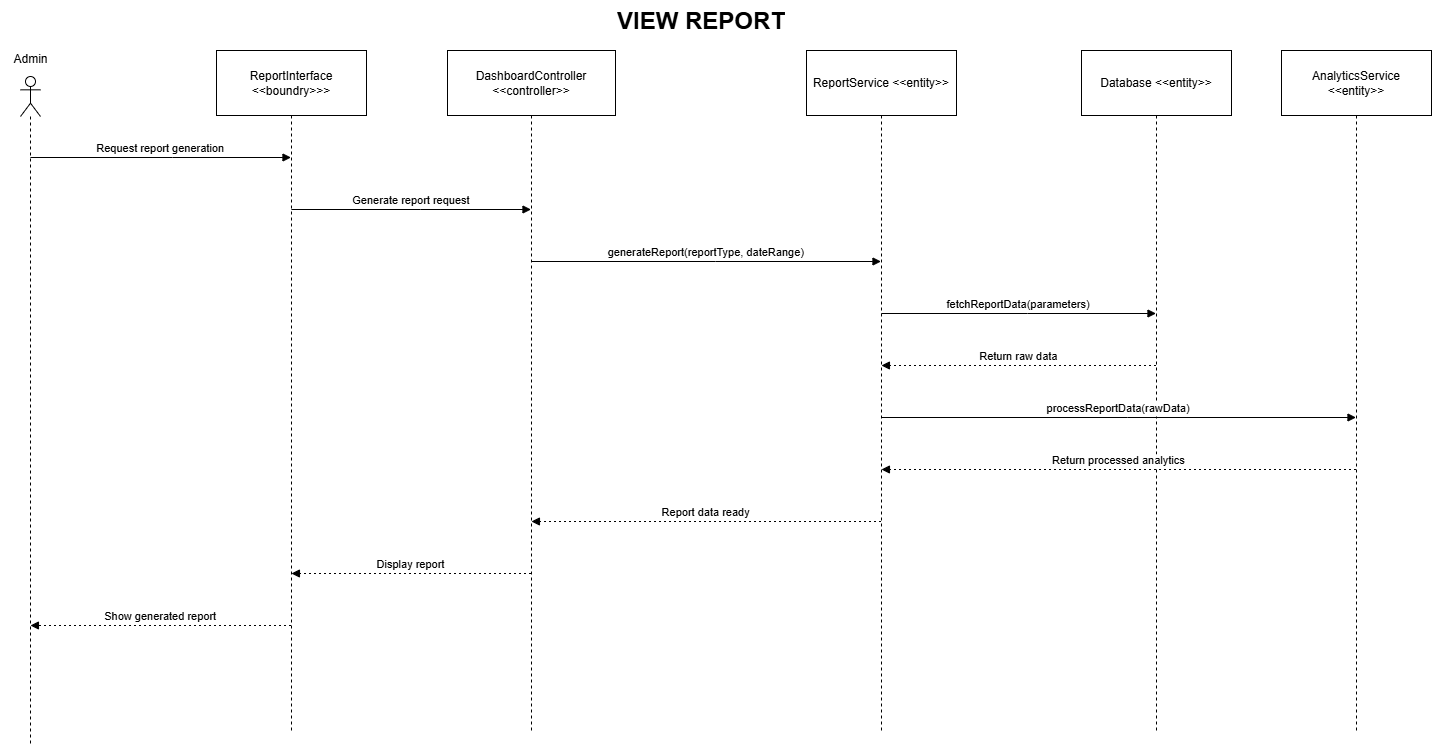

The diagram above was exported from draw.io. Its source (the exported page's mxGraphModel, read from the mxfile embedded in the PNG):
<mxGraphModel dx="951" dy="508" grid="1" gridSize="10" guides="1" tooltips="1" connect="1" arrows="1" fold="1" page="1" pageScale="1" pageWidth="1169" pageHeight="827" math="0" shadow="0">
  <root>
    <mxCell id="0" />
    <mxCell id="1" parent="0" />
    <mxCell id="A-K79pU8TZOtU8raslQg-2" value="ReportInterface &lt;&lt;boundry&gt;&gt;&gt;" style="shape=umlLifeline;perimeter=lifelinePerimeter;whiteSpace=wrap;container=1;dropTarget=0;collapsible=0;recursiveResize=0;outlineConnect=0;portConstraint=eastwest;newEdgeStyle={&quot;edgeStyle&quot;:&quot;elbowEdgeStyle&quot;,&quot;elbow&quot;:&quot;vertical&quot;,&quot;curved&quot;:0,&quot;rounded&quot;:0};size=65;" parent="1" vertex="1">
      <mxGeometry x="386" y="74" width="150" height="680" as="geometry" />
    </mxCell>
    <mxCell id="A-K79pU8TZOtU8raslQg-3" value="DashboardController &lt;&lt;controller&gt;&gt;" style="shape=umlLifeline;perimeter=lifelinePerimeter;whiteSpace=wrap;container=1;dropTarget=0;collapsible=0;recursiveResize=0;outlineConnect=0;portConstraint=eastwest;newEdgeStyle={&quot;edgeStyle&quot;:&quot;elbowEdgeStyle&quot;,&quot;elbow&quot;:&quot;vertical&quot;,&quot;curved&quot;:0,&quot;rounded&quot;:0};size=65;" parent="1" vertex="1">
      <mxGeometry x="617" y="74" width="168" height="680" as="geometry" />
    </mxCell>
    <mxCell id="A-K79pU8TZOtU8raslQg-4" value="ReportService &lt;&lt;entity&gt;&gt;" style="shape=umlLifeline;perimeter=lifelinePerimeter;whiteSpace=wrap;container=1;dropTarget=0;collapsible=0;recursiveResize=0;outlineConnect=0;portConstraint=eastwest;newEdgeStyle={&quot;edgeStyle&quot;:&quot;elbowEdgeStyle&quot;,&quot;elbow&quot;:&quot;vertical&quot;,&quot;curved&quot;:0,&quot;rounded&quot;:0};size=65;" parent="1" vertex="1">
      <mxGeometry x="976" y="74" width="150" height="680" as="geometry" />
    </mxCell>
    <mxCell id="A-K79pU8TZOtU8raslQg-5" value="Database &lt;&lt;entity&gt;&gt;" style="shape=umlLifeline;perimeter=lifelinePerimeter;whiteSpace=wrap;container=1;dropTarget=0;collapsible=0;recursiveResize=0;outlineConnect=0;portConstraint=eastwest;newEdgeStyle={&quot;edgeStyle&quot;:&quot;elbowEdgeStyle&quot;,&quot;elbow&quot;:&quot;vertical&quot;,&quot;curved&quot;:0,&quot;rounded&quot;:0};size=65;" parent="1" vertex="1">
      <mxGeometry x="1251" y="74" width="150" height="680" as="geometry" />
    </mxCell>
    <mxCell id="A-K79pU8TZOtU8raslQg-6" value="AnalyticsService &lt;&lt;entity&gt;&gt;" style="shape=umlLifeline;perimeter=lifelinePerimeter;whiteSpace=wrap;container=1;dropTarget=0;collapsible=0;recursiveResize=0;outlineConnect=0;portConstraint=eastwest;newEdgeStyle={&quot;edgeStyle&quot;:&quot;elbowEdgeStyle&quot;,&quot;elbow&quot;:&quot;vertical&quot;,&quot;curved&quot;:0,&quot;rounded&quot;:0};size=65;" parent="1" vertex="1">
      <mxGeometry x="1451" y="74" width="150" height="680" as="geometry" />
    </mxCell>
    <mxCell id="A-K79pU8TZOtU8raslQg-7" value="Request report generation" style="verticalAlign=bottom;edgeStyle=elbowEdgeStyle;elbow=vertical;curved=0;rounded=0;endArrow=block;" parent="1" source="QJTMqkHWUVHlbk5A59cy-1" target="A-K79pU8TZOtU8raslQg-2" edge="1">
      <mxGeometry relative="1" as="geometry">
        <Array as="points">
          <mxPoint x="342" y="181" />
        </Array>
        <mxPoint x="204.5" y="181" as="sourcePoint" />
      </mxGeometry>
    </mxCell>
    <mxCell id="A-K79pU8TZOtU8raslQg-8" value="Generate report request" style="verticalAlign=bottom;edgeStyle=elbowEdgeStyle;elbow=vertical;curved=0;rounded=0;endArrow=block;" parent="1" source="A-K79pU8TZOtU8raslQg-2" target="A-K79pU8TZOtU8raslQg-3" edge="1">
      <mxGeometry relative="1" as="geometry">
        <Array as="points">
          <mxPoint x="590" y="233" />
        </Array>
      </mxGeometry>
    </mxCell>
    <mxCell id="A-K79pU8TZOtU8raslQg-9" value="generateReport(reportType, dateRange)" style="verticalAlign=bottom;edgeStyle=elbowEdgeStyle;elbow=vertical;curved=0;rounded=0;endArrow=block;" parent="1" source="A-K79pU8TZOtU8raslQg-3" target="A-K79pU8TZOtU8raslQg-4" edge="1">
      <mxGeometry relative="1" as="geometry">
        <Array as="points">
          <mxPoint x="885" y="285" />
        </Array>
      </mxGeometry>
    </mxCell>
    <mxCell id="A-K79pU8TZOtU8raslQg-10" value="fetchReportData(parameters)" style="verticalAlign=bottom;edgeStyle=elbowEdgeStyle;elbow=vertical;curved=0;rounded=0;endArrow=block;" parent="1" source="A-K79pU8TZOtU8raslQg-4" target="A-K79pU8TZOtU8raslQg-5" edge="1">
      <mxGeometry relative="1" as="geometry">
        <Array as="points">
          <mxPoint x="1197" y="337" />
        </Array>
      </mxGeometry>
    </mxCell>
    <mxCell id="A-K79pU8TZOtU8raslQg-11" value="Return raw data" style="verticalAlign=bottom;edgeStyle=elbowEdgeStyle;elbow=vertical;curved=0;rounded=0;dashed=1;dashPattern=2 3;endArrow=block;" parent="1" source="A-K79pU8TZOtU8raslQg-5" target="A-K79pU8TZOtU8raslQg-4" edge="1">
      <mxGeometry relative="1" as="geometry">
        <Array as="points">
          <mxPoint x="1200" y="389" />
        </Array>
      </mxGeometry>
    </mxCell>
    <mxCell id="A-K79pU8TZOtU8raslQg-12" value="processReportData(rawData)" style="verticalAlign=bottom;edgeStyle=elbowEdgeStyle;elbow=vertical;curved=0;rounded=0;endArrow=block;" parent="1" source="A-K79pU8TZOtU8raslQg-4" target="A-K79pU8TZOtU8raslQg-6" edge="1">
      <mxGeometry relative="1" as="geometry">
        <Array as="points">
          <mxPoint x="1297" y="441" />
        </Array>
      </mxGeometry>
    </mxCell>
    <mxCell id="A-K79pU8TZOtU8raslQg-13" value="Return processed analytics" style="verticalAlign=bottom;edgeStyle=elbowEdgeStyle;elbow=vertical;curved=0;rounded=0;dashed=1;dashPattern=2 3;endArrow=block;" parent="1" source="A-K79pU8TZOtU8raslQg-6" target="A-K79pU8TZOtU8raslQg-4" edge="1">
      <mxGeometry relative="1" as="geometry">
        <Array as="points">
          <mxPoint x="1300" y="493" />
        </Array>
      </mxGeometry>
    </mxCell>
    <mxCell id="A-K79pU8TZOtU8raslQg-14" value="Report data ready" style="verticalAlign=bottom;edgeStyle=elbowEdgeStyle;elbow=vertical;curved=0;rounded=0;dashed=1;dashPattern=2 3;endArrow=block;" parent="1" source="A-K79pU8TZOtU8raslQg-4" target="A-K79pU8TZOtU8raslQg-3" edge="1">
      <mxGeometry relative="1" as="geometry">
        <Array as="points">
          <mxPoint x="888" y="545" />
        </Array>
      </mxGeometry>
    </mxCell>
    <mxCell id="A-K79pU8TZOtU8raslQg-15" value="Display report" style="verticalAlign=bottom;edgeStyle=elbowEdgeStyle;elbow=vertical;curved=0;rounded=0;dashed=1;dashPattern=2 3;endArrow=block;" parent="1" source="A-K79pU8TZOtU8raslQg-3" target="A-K79pU8TZOtU8raslQg-2" edge="1">
      <mxGeometry relative="1" as="geometry">
        <Array as="points">
          <mxPoint x="593" y="597" />
        </Array>
      </mxGeometry>
    </mxCell>
    <mxCell id="A-K79pU8TZOtU8raslQg-16" value="Show generated report" style="verticalAlign=bottom;edgeStyle=elbowEdgeStyle;elbow=vertical;curved=0;rounded=0;dashed=1;dashPattern=2 3;endArrow=block;" parent="1" source="A-K79pU8TZOtU8raslQg-2" target="QJTMqkHWUVHlbk5A59cy-1" edge="1">
      <mxGeometry relative="1" as="geometry">
        <Array as="points">
          <mxPoint x="345" y="649" />
        </Array>
        <mxPoint x="204.5" y="649" as="targetPoint" />
      </mxGeometry>
    </mxCell>
    <mxCell id="A-K79pU8TZOtU8raslQg-17" value="&lt;h1 style=&quot;margin-top: 0px;&quot;&gt;VIEW REPORT&lt;/h1&gt;" style="text;html=1;whiteSpace=wrap;overflow=hidden;rounded=0;" parent="1" vertex="1">
      <mxGeometry x="785" y="24" width="180" height="50" as="geometry" />
    </mxCell>
    <mxCell id="QJTMqkHWUVHlbk5A59cy-1" value="" style="shape=umlLifeline;perimeter=lifelinePerimeter;whiteSpace=wrap;html=1;container=1;dropTarget=0;collapsible=0;recursiveResize=0;outlineConnect=0;portConstraint=eastwest;newEdgeStyle={&quot;curved&quot;:0,&quot;rounded&quot;:0};participant=umlActor;" vertex="1" parent="1">
      <mxGeometry x="190" y="100" width="20" height="670" as="geometry" />
    </mxCell>
    <mxCell id="QJTMqkHWUVHlbk5A59cy-2" value="Admin" style="text;html=1;align=center;verticalAlign=middle;resizable=0;points=[];autosize=1;strokeColor=none;fillColor=none;" vertex="1" parent="1">
      <mxGeometry x="170" y="68" width="60" height="30" as="geometry" />
    </mxCell>
  </root>
</mxGraphModel>